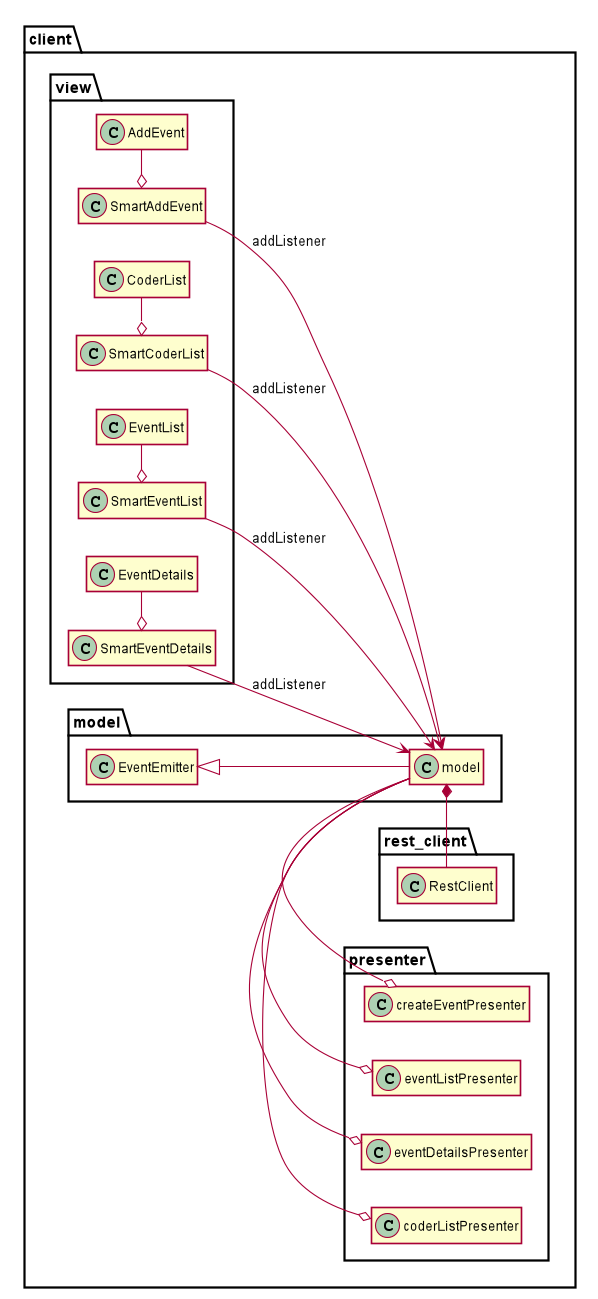

The diagram above was rendered by PlantUML. Its source (embedded in the PNG):
@startuml
hide members
hide methods
'hide circle
'skinparam monochrome true
skinparam shadowing false
left to right direction
skinparam dpi 1200

package client {
    package view {
        class AddEvent
        class EventDetails
        class EventList
        class CoderList

        class SmartAddEvent
        class SmartEventDetails
        class SmartEventList
        class SmartCoderList
    }

    package model {
        class model extends EventEmitter
    }

    package rest_client {
        class RestClient
    }

    package presenter {
        class createEventPresenter
        class eventListPresenter
        class eventDetailsPresenter
        class coderListPresenter
    }


}



createEventPresenter o- model
eventListPresenter o- model
eventDetailsPresenter o- model
coderListPresenter o- model

SmartAddEvent --> model : addListener
SmartEventDetails -> model : addListener
SmartEventList -> model : addListener
SmartCoderList -> model : addListener

SmartAddEvent o- AddEvent
SmartEventDetails o- EventDetails
SmartEventList o- EventList
SmartCoderList o- CoderList

model *- RestClient
@enduml